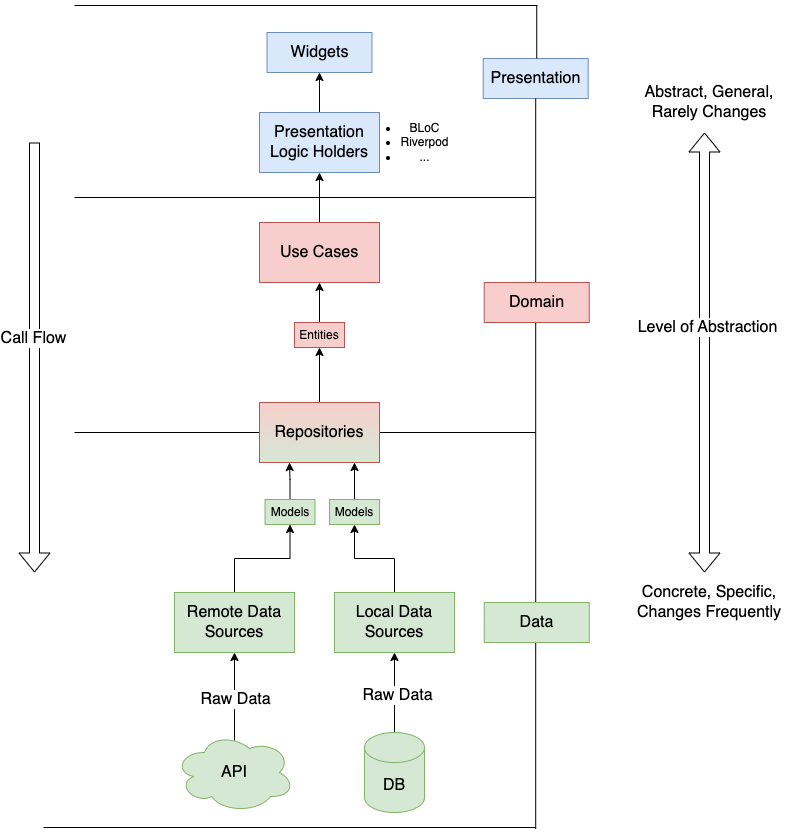

The diagram above was exported from draw.io. Its source (the exported page's mxGraphModel, read from the mxfile embedded in the PNG):
<mxGraphModel dx="1298" dy="809" grid="1" gridSize="10" guides="1" tooltips="1" connect="1" arrows="1" fold="1" page="1" pageScale="1" pageWidth="827" pageHeight="1169" math="0" shadow="0">
  <root>
    <mxCell id="0" />
    <mxCell id="1" parent="0" />
    <mxCell id="9amRW0eklLaS1geN4Fpe-4" value="" style="shape=flexArrow;endArrow=classic;startArrow=classic;html=1;rounded=0;" parent="1" edge="1">
      <mxGeometry width="100" height="100" relative="1" as="geometry">
        <mxPoint x="790" y="700" as="sourcePoint" />
        <mxPoint x="790" y="260" as="targetPoint" />
      </mxGeometry>
    </mxCell>
    <mxCell id="9amRW0eklLaS1geN4Fpe-37" value="Level of Abstraction" style="edgeLabel;html=1;align=center;verticalAlign=middle;resizable=0;points=[];fontSize=16;" parent="9amRW0eklLaS1geN4Fpe-4" vertex="1" connectable="0">
      <mxGeometry x="0.12" y="-2" relative="1" as="geometry">
        <mxPoint as="offset" />
      </mxGeometry>
    </mxCell>
    <mxCell id="9amRW0eklLaS1geN4Fpe-7" value="Abstract, General, Rarely Changes" style="text;html=1;strokeColor=none;fillColor=none;align=center;verticalAlign=middle;whiteSpace=wrap;rounded=0;fontSize=16;rotation=0;" parent="1" vertex="1">
      <mxGeometry x="710" y="210" width="170" height="40" as="geometry" />
    </mxCell>
    <mxCell id="9amRW0eklLaS1geN4Fpe-8" value="Concrete, Specific, Changes Frequently" style="text;html=1;strokeColor=none;fillColor=none;align=center;verticalAlign=middle;whiteSpace=wrap;rounded=0;fontSize=16;rotation=0;" parent="1" vertex="1">
      <mxGeometry x="710" y="710" width="170" height="40" as="geometry" />
    </mxCell>
    <mxCell id="9amRW0eklLaS1geN4Fpe-17" value="" style="edgeStyle=orthogonalEdgeStyle;rounded=0;orthogonalLoop=1;jettySize=auto;html=1;fontSize=16;" parent="1" source="9amRW0eklLaS1geN4Fpe-15" target="9amRW0eklLaS1geN4Fpe-16" edge="1">
      <mxGeometry relative="1" as="geometry" />
    </mxCell>
    <mxCell id="9amRW0eklLaS1geN4Fpe-19" value="" style="edgeStyle=orthogonalEdgeStyle;rounded=0;orthogonalLoop=1;jettySize=auto;html=1;fontSize=16;" parent="1" source="9amRW0eklLaS1geN4Fpe-16" target="9amRW0eklLaS1geN4Fpe-18" edge="1">
      <mxGeometry relative="1" as="geometry" />
    </mxCell>
    <mxCell id="9amRW0eklLaS1geN4Fpe-16" value="Entities" style="rounded=0;whiteSpace=wrap;html=1;fontSize=12;fillColor=#F8CECC;strokeColor=#b85450;" parent="1" vertex="1">
      <mxGeometry x="380" y="450" width="50" height="25" as="geometry" />
    </mxCell>
    <mxCell id="9amRW0eklLaS1geN4Fpe-21" value="" style="edgeStyle=orthogonalEdgeStyle;rounded=0;orthogonalLoop=1;jettySize=auto;html=1;fontSize=16;" parent="1" source="9amRW0eklLaS1geN4Fpe-18" target="9amRW0eklLaS1geN4Fpe-20" edge="1">
      <mxGeometry relative="1" as="geometry" />
    </mxCell>
    <mxCell id="9amRW0eklLaS1geN4Fpe-18" value="Use Cases" style="rounded=0;whiteSpace=wrap;html=1;fontSize=16;fillColor=#f8cecc;strokeColor=#b85450;" parent="1" vertex="1">
      <mxGeometry x="345" y="350" width="120" height="60" as="geometry" />
    </mxCell>
    <mxCell id="9amRW0eklLaS1geN4Fpe-23" value="" style="edgeStyle=orthogonalEdgeStyle;rounded=0;orthogonalLoop=1;jettySize=auto;html=1;fontSize=16;" parent="1" source="9amRW0eklLaS1geN4Fpe-20" target="9amRW0eklLaS1geN4Fpe-22" edge="1">
      <mxGeometry relative="1" as="geometry" />
    </mxCell>
    <mxCell id="9amRW0eklLaS1geN4Fpe-20" value="Presentation Logic Holders" style="rounded=0;whiteSpace=wrap;html=1;fontSize=16;fillColor=#dae8fc;strokeColor=#6c8ebf;" parent="1" vertex="1">
      <mxGeometry x="345" y="240" width="120" height="60" as="geometry" />
    </mxCell>
    <mxCell id="9amRW0eklLaS1geN4Fpe-22" value="Widgets" style="rounded=0;whiteSpace=wrap;html=1;fontSize=16;fillColor=#dae8fc;strokeColor=#6c8ebf;" parent="1" vertex="1">
      <mxGeometry x="352.5" y="160" width="105" height="40" as="geometry" />
    </mxCell>
    <mxCell id="9amRW0eklLaS1geN4Fpe-49" style="edgeStyle=orthogonalEdgeStyle;rounded=0;orthogonalLoop=1;jettySize=auto;html=1;entryX=0.5;entryY=1;entryDx=0;entryDy=0;fontSize=12;" parent="1" source="9amRW0eklLaS1geN4Fpe-24" target="9amRW0eklLaS1geN4Fpe-43" edge="1">
      <mxGeometry relative="1" as="geometry" />
    </mxCell>
    <mxCell id="9amRW0eklLaS1geN4Fpe-24" value="Remote Data Sources" style="rounded=0;whiteSpace=wrap;html=1;fontSize=16;fillColor=#d5e8d4;strokeColor=#82b366;" parent="1" vertex="1">
      <mxGeometry x="260" y="720" width="120" height="60" as="geometry" />
    </mxCell>
    <mxCell id="9amRW0eklLaS1geN4Fpe-54" style="edgeStyle=orthogonalEdgeStyle;rounded=0;orthogonalLoop=1;jettySize=auto;html=1;entryX=0.5;entryY=1;entryDx=0;entryDy=0;fontSize=12;" parent="1" source="9amRW0eklLaS1geN4Fpe-26" target="9amRW0eklLaS1geN4Fpe-40" edge="1">
      <mxGeometry relative="1" as="geometry" />
    </mxCell>
    <mxCell id="9amRW0eklLaS1geN4Fpe-26" value="Local Data Sources" style="rounded=0;whiteSpace=wrap;html=1;fontSize=16;fillColor=#D5E8D4;strokeColor=#82b366;" parent="1" vertex="1">
      <mxGeometry x="420" y="720" width="120" height="60" as="geometry" />
    </mxCell>
    <mxCell id="9amRW0eklLaS1geN4Fpe-56" style="edgeStyle=orthogonalEdgeStyle;rounded=0;orthogonalLoop=1;jettySize=auto;html=1;entryX=0.5;entryY=1;entryDx=0;entryDy=0;fontSize=12;" parent="1" source="9amRW0eklLaS1geN4Fpe-30" target="9amRW0eklLaS1geN4Fpe-26" edge="1">
      <mxGeometry relative="1" as="geometry" />
    </mxCell>
    <mxCell id="9amRW0eklLaS1geN4Fpe-94" value="Raw Data" style="edgeLabel;html=1;align=center;verticalAlign=middle;resizable=0;points=[];fontSize=16;" parent="9amRW0eklLaS1geN4Fpe-56" vertex="1" connectable="0">
      <mxGeometry x="-0.0412" y="-2" relative="1" as="geometry">
        <mxPoint as="offset" />
      </mxGeometry>
    </mxCell>
    <mxCell id="9amRW0eklLaS1geN4Fpe-30" value="DB" style="shape=cylinder3;whiteSpace=wrap;html=1;boundedLbl=1;backgroundOutline=1;size=15;fontSize=16;fillColor=#d5e8d4;strokeColor=#82b366;" parent="1" vertex="1">
      <mxGeometry x="450" y="860" width="60" height="80" as="geometry" />
    </mxCell>
    <mxCell id="9amRW0eklLaS1geN4Fpe-65" style="edgeStyle=orthogonalEdgeStyle;rounded=0;orthogonalLoop=1;jettySize=auto;html=1;fontSize=12;exitX=0.5;exitY=0.1;exitDx=0;exitDy=0;exitPerimeter=0;" parent="1" source="9amRW0eklLaS1geN4Fpe-32" target="9amRW0eklLaS1geN4Fpe-24" edge="1">
      <mxGeometry relative="1" as="geometry" />
    </mxCell>
    <mxCell id="9amRW0eklLaS1geN4Fpe-92" value="Raw Data" style="edgeLabel;html=1;align=center;verticalAlign=middle;resizable=0;points=[];fontSize=16;" parent="9amRW0eklLaS1geN4Fpe-65" vertex="1" connectable="0">
      <mxGeometry x="-0.0401" relative="1" as="geometry">
        <mxPoint as="offset" />
      </mxGeometry>
    </mxCell>
    <mxCell id="9amRW0eklLaS1geN4Fpe-32" value="API" style="ellipse;shape=cloud;whiteSpace=wrap;html=1;fontSize=16;fillColor=#d5e8d4;strokeColor=#82b366;" parent="1" vertex="1">
      <mxGeometry x="260" y="860" width="120" height="80" as="geometry" />
    </mxCell>
    <mxCell id="9amRW0eklLaS1geN4Fpe-35" value="" style="shape=flexArrow;endArrow=classic;html=1;rounded=0;fontSize=16;" parent="1" edge="1">
      <mxGeometry width="50" height="50" relative="1" as="geometry">
        <mxPoint x="120" y="270" as="sourcePoint" />
        <mxPoint x="120" y="700" as="targetPoint" />
      </mxGeometry>
    </mxCell>
    <mxCell id="9amRW0eklLaS1geN4Fpe-36" value="Call Flow" style="edgeLabel;html=1;align=center;verticalAlign=middle;resizable=0;points=[];fontSize=16;" parent="9amRW0eklLaS1geN4Fpe-35" vertex="1" connectable="0">
      <mxGeometry x="-0.0923" y="-2" relative="1" as="geometry">
        <mxPoint as="offset" />
      </mxGeometry>
    </mxCell>
    <mxCell id="9amRW0eklLaS1geN4Fpe-55" style="edgeStyle=orthogonalEdgeStyle;rounded=0;orthogonalLoop=1;jettySize=auto;html=1;entryX=0.75;entryY=1;entryDx=0;entryDy=0;fontSize=12;" parent="1" edge="1">
      <mxGeometry relative="1" as="geometry">
        <mxPoint x="445" y="627" as="sourcePoint" />
        <mxPoint x="440" y="590" as="targetPoint" />
      </mxGeometry>
    </mxCell>
    <mxCell id="9amRW0eklLaS1geN4Fpe-40" value="Models" style="rounded=0;whiteSpace=wrap;html=1;fontSize=12;fillColor=#D5E8D4;strokeColor=#82b366;" parent="1" vertex="1">
      <mxGeometry x="415" y="627" width="50" height="25" as="geometry" />
    </mxCell>
    <mxCell id="9amRW0eklLaS1geN4Fpe-51" style="edgeStyle=orthogonalEdgeStyle;rounded=0;orthogonalLoop=1;jettySize=auto;html=1;entryX=0.25;entryY=1;entryDx=0;entryDy=0;fontSize=12;" parent="1" source="9amRW0eklLaS1geN4Fpe-43" target="9amRW0eklLaS1geN4Fpe-15" edge="1">
      <mxGeometry relative="1" as="geometry" />
    </mxCell>
    <mxCell id="9amRW0eklLaS1geN4Fpe-43" value="Models" style="rounded=0;whiteSpace=wrap;html=1;fontSize=12;fillColor=#D5E8D4;strokeColor=#82b366;" parent="1" vertex="1">
      <mxGeometry x="350.5" y="627" width="50" height="25" as="geometry" />
    </mxCell>
    <mxCell id="9amRW0eklLaS1geN4Fpe-77" value="Presentation" style="rounded=0;whiteSpace=wrap;html=1;fontSize=16;fillColor=#dae8fc;strokeColor=#6c8ebf;" parent="1" vertex="1">
      <mxGeometry x="568.7" y="186" width="105" height="40" as="geometry" />
    </mxCell>
    <mxCell id="9amRW0eklLaS1geN4Fpe-80" value="" style="line;strokeWidth=1;html=1;fillStyle=auto;fontSize=16;fillColor=#F8CECC;gradientColor=#D5E8D4;rotation=-90;" parent="1" vertex="1">
      <mxGeometry x="256.08" y="586.13" width="730.25" height="10" as="geometry" />
    </mxCell>
    <mxCell id="9amRW0eklLaS1geN4Fpe-81" value="" style="line;strokeWidth=1;html=1;fillStyle=auto;fontSize=16;fillColor=#F8CECC;gradientColor=#D5E8D4;rotation=-180;" parent="1" vertex="1">
      <mxGeometry x="160" y="320" width="461" height="10" as="geometry" />
    </mxCell>
    <mxCell id="9amRW0eklLaS1geN4Fpe-82" value="" style="line;strokeWidth=1;html=1;fillStyle=auto;fontSize=16;fillColor=#F8CECC;gradientColor=#D5E8D4;rotation=-90;" parent="1" vertex="1">
      <mxGeometry x="595.86" y="154.54" width="52.73" height="10" as="geometry" />
    </mxCell>
    <mxCell id="9amRW0eklLaS1geN4Fpe-85" value="" style="line;strokeWidth=1;html=1;fillStyle=auto;fontSize=16;fillColor=#F8CECC;gradientColor=#D5E8D4;rotation=-180;" parent="1" vertex="1">
      <mxGeometry x="160" y="555" width="461" height="10" as="geometry" />
    </mxCell>
    <mxCell id="9amRW0eklLaS1geN4Fpe-83" value="" style="line;strokeWidth=1;html=1;fillStyle=auto;fontSize=16;fillColor=#F8CECC;gradientColor=#D5E8D4;rotation=-180;" parent="1" vertex="1">
      <mxGeometry x="160" y="128" width="463" height="10" as="geometry" />
    </mxCell>
    <mxCell id="9amRW0eklLaS1geN4Fpe-15" value="Repositories" style="rounded=0;whiteSpace=wrap;html=1;fontSize=16;fillColor=#F8CECC;strokeColor=#b85450;gradientColor=#D5E8D4;" parent="1" vertex="1">
      <mxGeometry x="345" y="530" width="120" height="60" as="geometry" />
    </mxCell>
    <mxCell id="9amRW0eklLaS1geN4Fpe-86" value="Domain" style="rounded=0;whiteSpace=wrap;html=1;fontSize=16;fillColor=#f8cecc;strokeColor=#b85450;" parent="1" vertex="1">
      <mxGeometry x="569.7199999999999" y="409.99999999999994" width="105" height="40" as="geometry" />
    </mxCell>
    <mxCell id="9amRW0eklLaS1geN4Fpe-89" value="Data" style="rounded=0;whiteSpace=wrap;html=1;fontSize=16;fillColor=#d5e8d4;strokeColor=#82b366;" parent="1" vertex="1">
      <mxGeometry x="569.7199999999999" y="730" width="105" height="40" as="geometry" />
    </mxCell>
    <mxCell id="9amRW0eklLaS1geN4Fpe-90" value="" style="line;strokeWidth=1;html=1;fillStyle=auto;fontSize=16;fillColor=#F8CECC;gradientColor=#D5E8D4;rotation=-180;" parent="1" vertex="1">
      <mxGeometry x="129.01" y="950" width="491.99" height="10" as="geometry" />
    </mxCell>
    <mxCell id="9amRW0eklLaS1geN4Fpe-95" value="&lt;ul&gt;&lt;li&gt;BLoC&lt;/li&gt;&lt;li&gt;Riverpod&lt;/li&gt;&lt;li&gt;...&lt;/li&gt;&lt;/ul&gt;" style="text;html=1;align=center;verticalAlign=middle;resizable=0;points=[];autosize=1;strokeColor=none;fillColor=none;fontSize=12;" parent="1" vertex="1">
      <mxGeometry x="435" y="230" width="110" height="80" as="geometry" />
    </mxCell>
  </root>
</mxGraphModel>